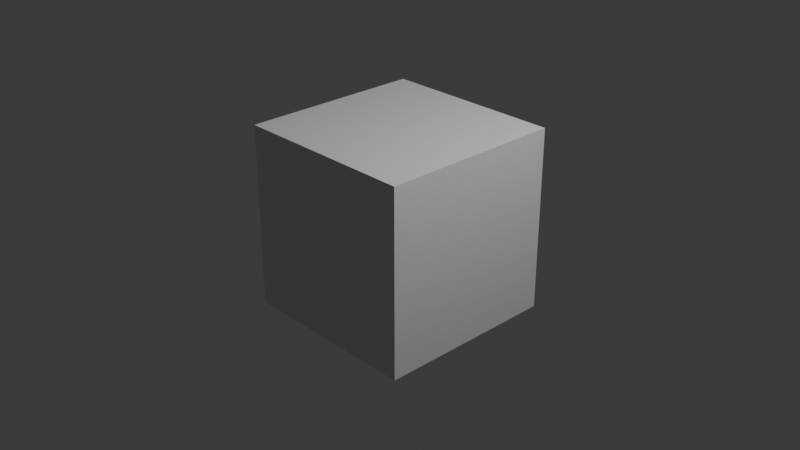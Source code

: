 # Source: startup.blend  (saved by Blender 4.5.87; exported with 4.5.12 LTS)
import bpy
from mathutils import Matrix  # noqa: F401  (used for matrix-valued properties, if any)

bpy.ops.wm.read_factory_settings(use_empty=True)
scene = bpy.context.scene
scene.name = 'Scene'

# ---- collections
col_collection = bpy.data.collections.new('Collection'); scene.collection.children.link(col_collection)

# ---- materials (node trees are filled in below, after node groups)
mat_material = bpy.data.materials.new('Material')
mat_material.alpha_threshold = 0.0
mat_material.roughness = 0.5
mat_material.line_color = (0.0, 0.0, 0.0, 1.0)

# ---- material node trees
mat_material.use_nodes = True; mat_material.node_tree.nodes.clear()
_N = mat_material.node_tree.nodes; _L = mat_material.node_tree.links
n0 = _N.new('ShaderNodeOutputMaterial'); n0.name = 'Material Output'; n0.location = (200, 100)
n1 = _N.new('ShaderNodeBsdfPrincipled'); n1.name = 'Principled BSDF'; n1.location = (-200, 100)
n1.inputs[3].default_value = 1.45
_L.new(n1.outputs[0], n0.inputs[0])
n0.is_active_output = True

# ---- world
world_world = bpy.data.worlds.new('World'); scene.world = world_world
world_world.use_nodes = True; world_world.node_tree.nodes.clear()
_N = world_world.node_tree.nodes; _L = world_world.node_tree.links
n0 = _N.new('ShaderNodeOutputWorld'); n0.name = 'World Output'; n0.location = (200, 100)
n1 = _N.new('ShaderNodeBackground'); n1.name = 'Background'; n1.location = (-200, 100)
n1.inputs[0].default_value = (0.05088, 0.05088, 0.05088, 1.0)
_L.new(n1.outputs[0], n0.inputs[0])
n0.is_active_output = True
world_world.color = (0.05088, 0.05088, 0.05088)
world_world.sun_shadow_jitter_overblur = 0.0

# ---- cameras
cam_camera = bpy.data.cameras.new('Camera')
cam_camera.clip_end = 100.0
cam_camera.ortho_scale = 7.314

# ---- lights
light_light = bpy.data.lights.new('Light', 'POINT')
light_light.energy = 1000.0
light_light.shadow_soft_size = 0.1

# ---- meshes
me_cube = bpy.data.meshes.new('Cube')
me_cube.from_pydata([(1.0, 1.0, 1.0), (1.0, 1.0, -1.0), (1.0, -1.0, 1.0), (1.0, -1.0, -1.0), (-1.0, 1.0, 1.0), (-1.0, 1.0, -1.0), (-1.0, -1.0, 1.0), (-1.0, -1.0, -1.0)], [], [(0, 4, 6, 2), (3, 2, 6, 7), (7, 6, 4, 5), (5, 1, 3, 7), (1, 0, 2, 3), (5, 4, 0, 1)])
_uv = me_cube.uv_layers.new(name='UVMap')
_uv.uv.foreach_set('vector', [0.625, 0.5, 0.875, 0.5, 0.875, 0.75, 0.625, 0.75, 0.375, 0.75, 0.625, 0.75, 0.625, 1.0, 0.375, 1.0, 0.375, 0.0, 0.625, 0.0, 0.625, 0.25, 0.375, 0.25, 0.125, 0.5, 0.375, 0.5, 0.375, 0.75, 0.125, 0.75, 0.375, 0.5, 0.625, 0.5, 0.625, 0.75, 0.375, 0.75, 0.375, 0.25, 0.625, 0.25, 0.625, 0.5, 0.375, 0.5])
me_cube.materials.append(mat_material)
me_cube.use_mirror_vertex_groups = False
me_cube.update()

# ---- objects
ob_cube = bpy.data.objects.new('Cube', me_cube)
ob_light = bpy.data.objects.new('Light', light_light)
ob_camera = bpy.data.objects.new('Camera', cam_camera)

# ---- transforms, parenting, visibility, modifiers, constraints
ob_cube.location = (0.0, 0.0, 0.0)
ob_cube.lock_rotations_4d = False
ob_cube.empty_display_type = 'ARROWS'
ob_cube.lineart.crease_threshold = 0.0
ob_light.location = (4.076, 1.005, 5.904)
ob_light.rotation_euler = (0.6503, 0.05522, 1.866)
ob_light.lock_rotations_4d = False
ob_light.empty_display_type = 'ARROWS'
ob_light.color = (0.0, 0.0, 0.0, 0.0)
ob_light.lineart.crease_threshold = 0.0
ob_camera.location = (7.359, -6.926, 4.958)
ob_camera.rotation_euler = (1.109, 0.0, 0.8149)
ob_camera.lock_rotations_4d = False
ob_camera.empty_display_type = 'ARROWS'
ob_camera.color = (0.0, 0.0, 0.0, 0.0)
ob_camera.display_type = 'WIRE'
ob_camera.lineart.crease_threshold = 0.0

# ---- collection membership
col_collection.objects.link(ob_cube)
col_collection.objects.link(ob_light)
col_collection.objects.link(ob_camera)

# ---- scene / render settings (as saved in the file)
scene.camera = ob_camera
scene.frame_start = 1; scene.frame_end = 250; scene.frame_set(1)
scene.render.engine = 'BLENDER_EEVEE_NEXT'
bpy.context.view_layer.update()
